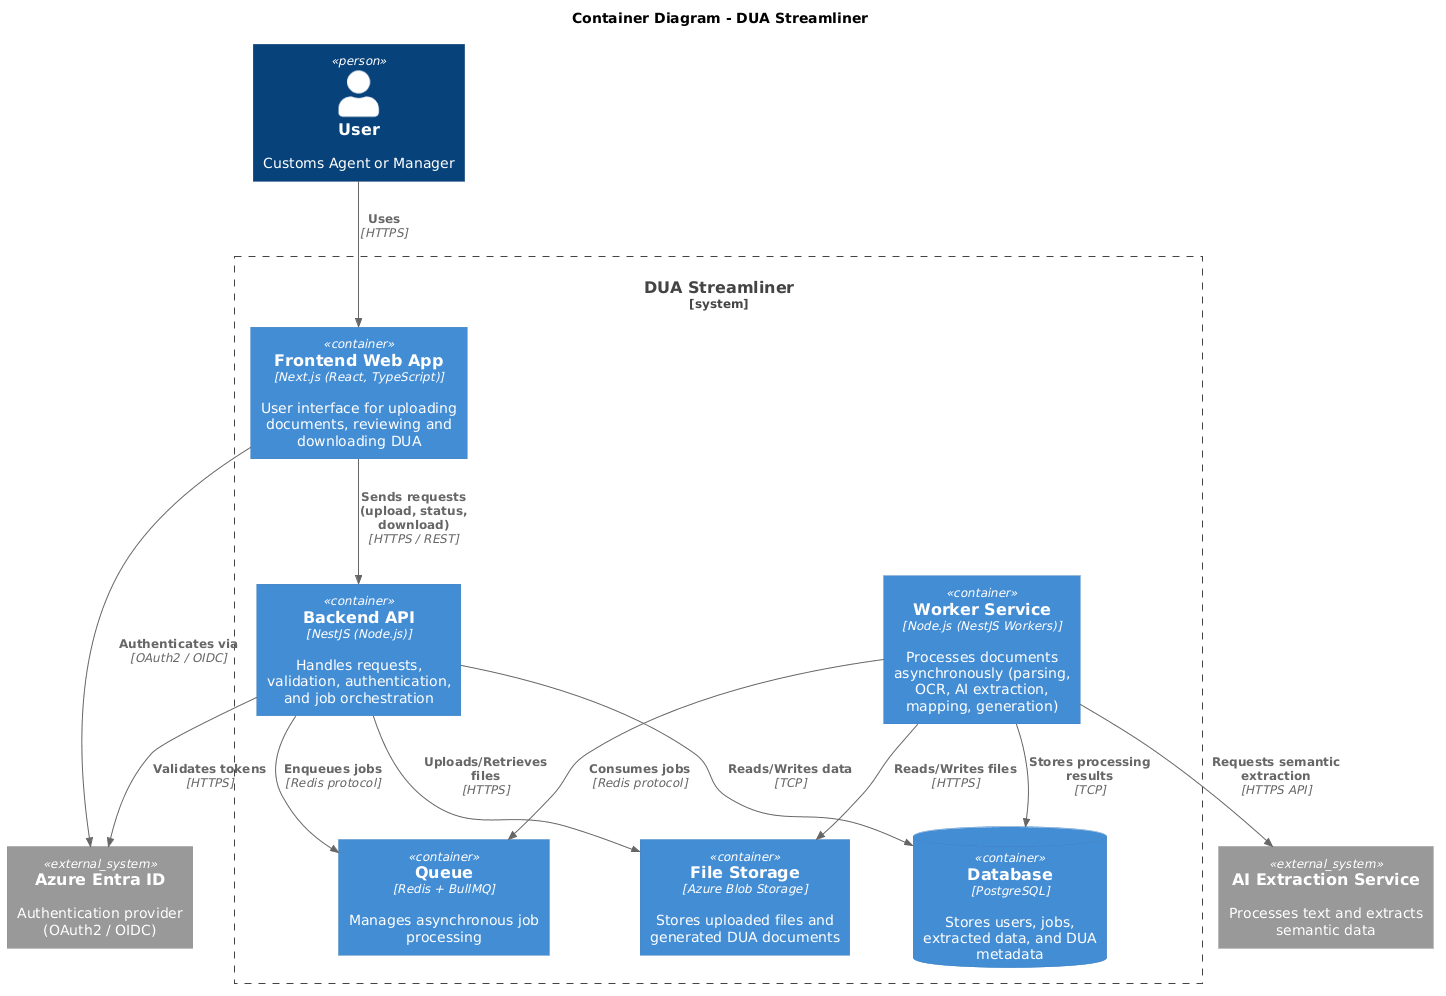

The diagram above was rendered by PlantUML. Its source (embedded in the PNG):
@startuml
!include https://raw.githubusercontent.com/plantuml-stdlib/C4-PlantUML/master/C4_Container.puml

title Container Diagram - DUA Streamliner

' Actors
Person(user, "User", "Customs Agent or Manager")

' External Systems
System_Ext(azure_ad, "Azure Entra ID", "Authentication provider (OAuth2 / OIDC)")
System_Ext(ai_service, "AI Extraction Service", "Processes text and extracts semantic data")

' System Boundary
System_Boundary(system, "DUA Streamliner") {

    Container(frontend, "Frontend Web App", "Next.js (React, TypeScript)", "User interface for uploading documents, reviewing and downloading DUA")

    Container(api, "Backend API", "NestJS (Node.js)", "Handles requests, validation, authentication, and job orchestration")

    Container(worker, "Worker Service", "Node.js (NestJS Workers)", "Processes documents asynchronously (parsing, OCR, AI extraction, mapping, generation)")

    ContainerDb(db, "Database", "PostgreSQL", "Stores users, jobs, extracted data, and DUA metadata")

    Container(queue, "Queue", "Redis + BullMQ", "Manages asynchronous job processing")

    Container(storage, "File Storage", "Azure Blob Storage", "Stores uploaded files and generated DUA documents")
}

' Relationships
Rel(user, frontend, "Uses", "HTTPS")

Rel(frontend, azure_ad, "Authenticates via", "OAuth2 / OIDC")
Rel(frontend, api, "Sends requests (upload, status, download)", "HTTPS / REST")

Rel(api, azure_ad, "Validates tokens", "HTTPS")
Rel(api, db, "Reads/Writes data", "TCP")
Rel(api, queue, "Enqueues jobs", "Redis protocol")
Rel(api, storage, "Uploads/Retrieves files", "HTTPS")

Rel(worker, queue, "Consumes jobs", "Redis protocol")
Rel(worker, db, "Stores processing results", "TCP")
Rel(worker, storage, "Reads/Writes files", "HTTPS")
Rel(worker, ai_service, "Requests semantic extraction", "HTTPS API")
@enduml